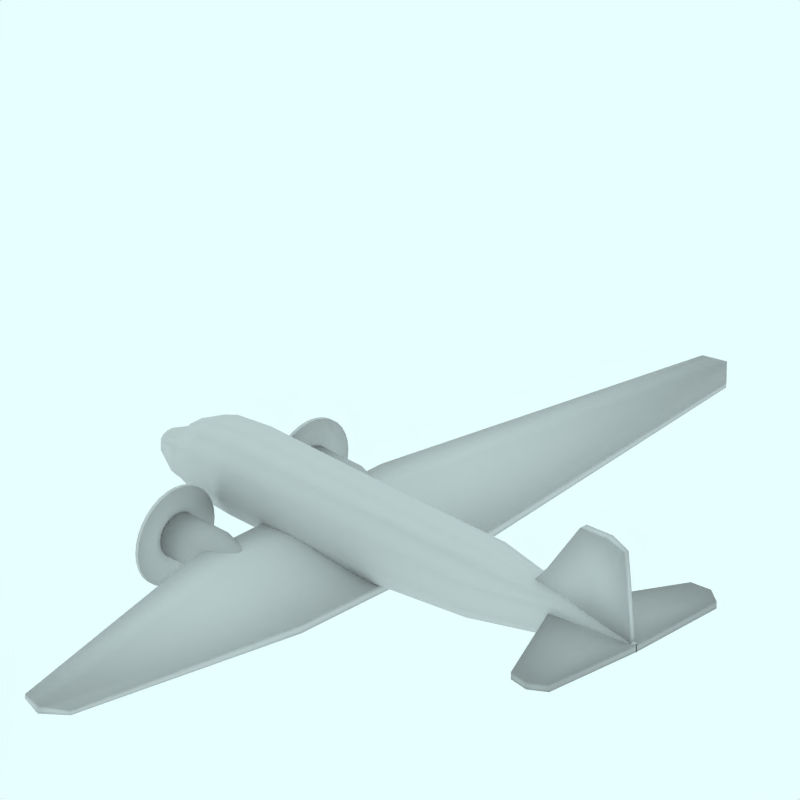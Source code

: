 # Source: Douglas_DC3_BOAC_SpeedBird.blend  (saved by Blender 2.49.2; exported with 4.5.12 LTS)
import bpy
from mathutils import Matrix  # noqa: F401  (used for matrix-valued properties, if any)

bpy.ops.wm.read_factory_settings(use_empty=True)
scene = bpy.context.scene
scene.name = 'Scene'

# ---- collections
col_collection_1 = bpy.data.collections.new('Collection 1'); scene.collection.children.link(col_collection_1)
col_collection_2 = bpy.data.collections.new('Collection 2'); scene.collection.children.link(col_collection_2)
col_collection_2.hide_render = True
col_collection_2.hide_viewport = True
col_collection_3 = bpy.data.collections.new('Collection 3'); scene.collection.children.link(col_collection_3)
col_collection_3.hide_render = True
col_collection_3.hide_viewport = True
col_collection_4 = bpy.data.collections.new('Collection 4'); scene.collection.children.link(col_collection_4)
col_collection_4.hide_render = True
col_collection_4.hide_viewport = True

# ---- materials (node trees are filled in below, after node groups)
mat_textface = bpy.data.materials.new('TextFace')
mat_textface.alpha_threshold = 0.0
mat_textface.roughness = 0.5
mat_textface.line_color = (0.0, 0.0, 0.0, 1.0)
mat_grigio = bpy.data.materials.new('Grigio')
mat_grigio.alpha_threshold = 0.0
mat_grigio.diffuse_color = (0.7, 0.7, 0.7, 1.0)
mat_grigio.roughness = 0.5
mat_grigio.line_color = (0.0, 0.0, 0.0, 1.0)
mat_transparent = bpy.data.materials.new('Transparent')
mat_transparent.alpha_threshold = 0.0
mat_transparent.preview_render_type = 'FLAT'
mat_transparent.roughness = 0.5

# ---- material node trees

# ---- world
world_world = bpy.data.worlds.new('World'); scene.world = world_world
world_world.color = (0.9059, 1.0, 1.0)
world_world.use_sun_shadow = False
world_world.sun_shadow_jitter_overblur = 0.0
world_world.cycles.sampling_method = 'MANUAL'
world_world.cycles.sample_map_resolution = 256

# ---- cameras
cam_camera_001 = bpy.data.cameras.new('Camera.001')
cam_camera_001.type = 'ORTHO'
cam_camera_001.passepartout_alpha = 0.2
cam_camera_001.clip_end = 100.0
cam_camera_001.lens = 35.0
cam_camera_001.ortho_scale = 12.0
cam_camera_001.display_size = 5.91
cam_camera_001.show_passepartout = False
cam_camera_001.show_safe_areas = True
cam_camera_001.dof.focus_distance = 0.0
cam_camera_001.dof.aperture_fstop = 128.0

# ---- lights
light_lamp = bpy.data.lights.new('Lamp', 'SUN')
light_lamp.transmission_factor = 0.0
light_lamp.angle = 1.571
light_lamp.energy = 0.028
light_lamp.shadow_buffer_clip_start = 0.5
light_lamp.shadow_soft_size = 1.0
light_lamp.shadow_cascade_max_distance = 1000.0
light_lamp.cycles.use_multiple_importance_sampling = False

# ---- meshes
me_cylinder_002 = bpy.data.meshes.new('Cylinder.002')
me_cylinder_002.from_pydata([(-0.5902, 0.1414, -4.88), (-0.5565, 0.05176, -4.88), (-0.5565, -0.05176, -4.88), (-0.5902, -0.1414, -4.88), (-0.6484, -0.1932, -4.88), (-0.842, -0.1932, -4.88), (-0.9002, -0.1414, -4.88), (-0.9339, -0.05176, -4.88), (-0.9339, 0.05176, -4.88), (-0.9002, 0.1414, -4.88), (-0.842, 0.1932, -4.88), (-0.6484, 0.1932, -4.88), (-1.125, 0.03536, 4.992), (-1.112, 0.01294, 4.992), (-1.112, -0.01294, 4.992), (-1.125, -0.03536, 4.992), (-1.148, -0.0483, 4.992), (-1.222, -0.0483, 4.992), (-1.244, -0.03536, 4.992), (-1.257, -0.01294, 4.992), (-1.257, 0.01294, 4.992), (-1.244, 0.03536, 4.992), (-1.222, 0.0483, 4.992), (-1.148, 0.0483, 4.992), (-0.7914, -6.763e-08, -4.992), (-1.189, -1.497e-07, 4.992), (-0.1867, 0.1553, -0.649), (-0.3162, 0.4243, -0.649), (-0.1867, -0.1553, -0.649), (-0.3162, -0.4243, -0.649), (-0.6612, -0.5796, -0.649), (-1.182, -0.5796, -0.649), (-1.509, -0.4243, -0.649), (-1.638, -0.1553, -0.649), (-1.638, 0.1553, -0.649), (-1.509, 0.4243, -0.649), (-1.182, 0.5796, -0.649), (-0.6612, 0.5796, -0.649), (-0.477, 0.1553, 1.813), (-0.5806, 0.4243, 1.813), (-0.477, -0.1553, 1.813), (-0.5806, -0.4243, 1.813), (-0.8149, -0.5796, 1.813), (-1.232, -0.5796, 1.813), (-1.535, -0.4243, 1.813), (-1.638, -0.1553, 1.813), (-1.638, 0.1553, 1.813), (-1.535, 0.4243, 1.813), (-1.232, 0.5796, 1.813), (-0.8149, 0.5796, 1.813), (-0.1867, 0.1553, -3.168), (-0.3162, 0.4243, -3.168), (-0.1867, -0.1553, -3.168), (-0.3162, -0.4243, -3.168), (-0.6612, -0.5796, -3.168), (-1.182, -0.5796, -3.168), (-1.509, -0.4243, -3.168), (-1.638, -0.1553, -3.168), (-1.638, 0.1553, -3.168), (-1.509, 0.4243, -3.168), (-1.182, 0.5796, -3.168), (-0.6612, 0.5796, -3.168), (-0.2466, 0.1553, -3.87), (-0.3616, 0.4243, -3.87), (-0.2466, -0.1553, -3.87), (-0.3616, -0.4243, -3.87), (-0.6755, -0.5796, -3.87), (-1.138, -0.5796, -3.87), (-1.421, -0.4243, -3.87), (-1.536, -0.1553, -3.87), (-1.536, 0.1553, -3.87), (-1.421, 0.4243, -3.87), (-1.138, 0.5796, -3.87), (-0.6755, 0.5796, -3.87), (-0.3586, 0.1168, -4.329), (-0.4424, 0.3191, -4.329), (-0.3586, -0.1168, -4.329), (-0.4424, -0.3191, -4.329), (-0.5576, -0.4359, -4.329), (-1.07, -0.4359, -4.329), (-1.215, -0.3191, -4.329), (-1.299, -0.1168, -4.329), (-1.299, 0.1168, -4.329), (-1.215, 0.3191, -4.329), (-1.07, 0.4359, -4.329), (-0.5576, 0.4359, -4.329), (-0.3902, 0.1125, -4.434), (-0.457, 0.3074, -4.434), (-0.3902, -0.1125, -4.434), (-0.457, -0.3074, -4.434), (-0.5728, -0.4199, -4.434), (-0.9571, -0.4199, -4.434), (-1.073, -0.3074, -4.434), (-1.14, -0.1125, -4.434), (-1.14, 0.1125, -4.434), (-1.073, 0.3074, -4.434), (-0.9571, 0.4199, -4.434), (-0.5728, 0.4199, -4.434), (-0.7551, 0.06885, 3.466), (-0.8228, 0.1881, 3.466), (-0.7551, -0.06885, 3.466), (-0.8228, -0.1881, 3.466), (-0.94, -0.2569, 3.466), (-1.329, -0.2569, 3.466), (-1.447, -0.1881, 3.466), (-1.514, -0.06885, 3.466), (-1.514, 0.06885, 3.466), (-1.447, 0.1881, 3.466), (-1.329, 0.2569, 3.466), (-0.94, 0.2569, 3.466)], [], [(24, 0, 1), (25, 13, 12), (24, 1, 2), (25, 14, 13), (24, 2, 3), (25, 15, 14), (24, 3, 4), (25, 16, 15), (24, 4, 5), (25, 17, 16), (24, 5, 6), (25, 18, 17), (24, 6, 7), (25, 19, 18), (24, 7, 8), (25, 20, 19), (24, 8, 9), (25, 21, 20), (24, 9, 10), (25, 22, 21), (24, 10, 11), (25, 23, 22), (11, 0, 24), (25, 12, 23), (27, 39, 38, 26), (26, 38, 40, 28), (28, 40, 41, 29), (29, 41, 42, 30), (30, 42, 43, 31), (31, 43, 44, 32), (32, 44, 45, 33), (33, 45, 46, 34), (34, 46, 47, 35), (35, 47, 48, 36), (36, 48, 49, 37), (39, 27, 37, 49), (51, 27, 26, 50), (50, 26, 28, 52), (52, 28, 29, 53), (53, 29, 30, 54), (54, 30, 31, 55), (55, 31, 32, 56), (56, 32, 33, 57), (57, 33, 34, 58), (58, 34, 35, 59), (59, 35, 36, 60), (60, 36, 37, 61), (27, 51, 61, 37), (63, 51, 50, 62), (62, 50, 52, 64), (64, 52, 53, 65), (65, 53, 54, 66), (66, 54, 55, 67), (67, 55, 56, 68), (68, 56, 57, 69), (69, 57, 58, 70), (70, 58, 59, 71), (71, 59, 60, 72), (72, 60, 61, 73), (51, 63, 73, 61), (75, 63, 62, 74), (74, 62, 64, 76), (76, 64, 65, 77), (77, 65, 66, 78), (78, 66, 67, 79), (79, 67, 68, 80), (80, 68, 69, 81), (81, 69, 70, 82), (82, 70, 71, 83), (83, 71, 72, 84), (84, 72, 73, 85), (63, 75, 85, 73), (0, 87, 86, 1), (87, 75, 74, 86), (1, 86, 88, 2), (86, 74, 76, 88), (2, 88, 89, 3), (88, 76, 77, 89), (3, 89, 90, 4), (89, 77, 78, 90), (4, 90, 91, 5), (90, 78, 79, 91), (5, 91, 92, 6), (91, 79, 80, 92), (6, 92, 93, 7), (92, 80, 81, 93), (7, 93, 94, 8), (93, 81, 82, 94), (8, 94, 95, 9), (94, 82, 83, 95), (9, 95, 96, 10), (95, 83, 84, 96), (10, 96, 97, 11), (96, 84, 85, 97), (75, 87, 97, 85), (87, 0, 11, 97), (39, 99, 98, 38), (99, 12, 13, 98), (38, 98, 100, 40), (98, 13, 14, 100), (40, 100, 101, 41), (100, 14, 15, 101), (41, 101, 102, 42), (101, 15, 16, 102), (42, 102, 103, 43), (102, 16, 17, 103), (43, 103, 104, 44), (103, 17, 18, 104), (44, 104, 105, 45), (104, 18, 19, 105), (45, 105, 106, 46), (105, 19, 20, 106), (46, 106, 107, 47), (106, 20, 21, 107), (47, 107, 108, 48), (107, 21, 22, 108), (48, 108, 109, 49), (108, 22, 23, 109), (12, 99, 109, 23), (99, 39, 49, 109)])
me_cylinder_002.polygons.foreach_set('use_smooth', [True] * 120)
_uv = me_cylinder_002.uv_layers.new(name='UVTex')
_uv.uv.foreach_set('vector', [0.0, 0.4166, 0.0113, 0.2779, 0.0113, 0.2548, 1.0, 0.6908, 1.0, 0.6376, 1.0, 0.6465, 0.0, 0.4166, 0.0113, 0.2548, 0.0113, 0.2548, 1.0, 0.6908, 1.0, 0.6376, 1.0, 0.6376, 0.0, 0.4166, 0.0113, 0.2548, 0.0113, 0.2779, 1.0, 0.6908, 1.0, 0.6465, 1.0, 0.6376, 0.0, 0.4166, 0.0113, 0.2779, 0.0113, 0.3181, 1.0, 0.6908, 1.0, 0.662, 1.0, 0.6465, 0.0, 0.4166, 0.0113, 0.3181, 0.0113, 0.4514, 1.0, 0.6908, 1.0, 0.7133, 1.0, 0.662, 0.0, 0.4166, 0.0113, 0.4514, 0.0113, 0.4916, 1.0, 0.6908, 1.0, 0.7287, 1.0, 0.7133, 0.0, 0.4166, 0.0113, 0.4916, 0.0113, 0.5148, 1.0, 0.6908, 1.0, 0.7376, 1.0, 0.7287, 0.0, 0.4166, 0.0113, 0.5148, 0.0113, 0.5148, 1.0, 0.6908, 1.0, 0.7376, 1.0, 0.7376, 0.0, 0.4166, 0.0113, 0.5148, 0.0113, 0.4916, 1.0, 0.6908, 1.0, 0.7287, 1.0, 0.7376, 0.0, 0.4166, 0.0113, 0.4916, 0.0113, 0.4514, 1.0, 0.6908, 1.0, 0.7133, 1.0, 0.7287, 0.0, 0.4166, 0.0113, 0.4514, 0.0113, 0.3181, 1.0, 0.6908, 1.0, 0.662, 1.0, 0.7133, 0.0113, 0.3181, 0.0113, 0.2779, 0.0, 0.4166, 1.0, 0.6908, 1.0, 0.6465, 1.0, 0.662, 0.435, 0.08916, 0.6816, 0.2713, 0.6816, 0.2, 0.435, 6.16e-08, 0.435, 6.16e-08, 0.6816, 0.2, 0.6816, 0.2, 0.435, 0.0, 0.435, 0.0, 0.6816, 0.2, 0.6816, 0.2713, 0.435, 0.08916, 0.435, 0.08916, 0.6816, 0.2713, 0.6816, 0.4328, 0.435, 0.3269, 0.435, 0.3269, 0.6816, 0.4328, 0.6816, 0.72, 0.435, 0.6859, 0.435, 0.6859, 0.6816, 0.72, 0.6816, 0.9287, 0.435, 0.9108, 0.435, 0.9108, 0.6816, 0.9287, 0.6816, 1.0, 0.435, 1.0, 0.435, 1.0, 0.6816, 1.0, 0.6816, 1.0, 0.435, 1.0, 0.435, 1.0, 0.6816, 1.0, 0.6816, 0.9287, 0.435, 0.9108, 0.435, 0.9108, 0.6816, 0.9287, 0.6816, 0.72, 0.435, 0.6859, 0.435, 0.6859, 0.6816, 0.72, 0.6816, 0.4328, 0.435, 0.3269, 0.6816, 0.2713, 0.435, 0.08916, 0.435, 0.3269, 0.6816, 0.4328, 0.1827, 0.08916, 0.435, 0.08916, 0.435, 6.16e-08, 0.1827, 2.053e-07, 0.1827, 2.053e-07, 0.435, 6.16e-08, 0.435, 0.0, 0.1827, 1.848e-07, 0.1827, 1.848e-07, 0.435, 0.0, 0.435, 0.08916, 0.1827, 0.08916, 0.1827, 0.08916, 0.435, 0.08916, 0.435, 0.3269, 0.1827, 0.3269, 0.1827, 0.3269, 0.435, 0.3269, 0.435, 0.6859, 0.1827, 0.6859, 0.1827, 0.6859, 0.435, 0.6859, 0.435, 0.9108, 0.1827, 0.9108, 0.1827, 0.9108, 0.435, 0.9108, 0.435, 1.0, 0.1827, 1.0, 0.1827, 1.0, 0.435, 1.0, 0.435, 1.0, 0.1827, 1.0, 0.1827, 1.0, 0.435, 1.0, 0.435, 0.9108, 0.1827, 0.9108, 0.1827, 0.9108, 0.435, 0.9108, 0.435, 0.6859, 0.1827, 0.6859, 0.1827, 0.6859, 0.435, 0.6859, 0.435, 0.3269, 0.1827, 0.3269, 0.435, 0.08916, 0.1827, 0.08916, 0.1827, 0.3269, 0.435, 0.3269, 0.1124, 0.1204, 0.1827, 0.08916, 0.1827, 2.053e-07, 0.1124, 0.04124, 0.1124, 0.04124, 0.1827, 2.053e-07, 0.1827, 1.848e-07, 0.1124, 0.04124, 0.1124, 0.04124, 0.1827, 1.848e-07, 0.1827, 0.08916, 0.1124, 0.1204, 0.1124, 0.1204, 0.1827, 0.08916, 0.1827, 0.3269, 0.1124, 0.3367, 0.1124, 0.3367, 0.1827, 0.3269, 0.1827, 0.6859, 0.1124, 0.6556, 0.1124, 0.6556, 0.1827, 0.6859, 0.1827, 0.9108, 0.1124, 0.8503, 0.1124, 0.8503, 0.1827, 0.9108, 0.1827, 1.0, 0.1124, 0.9295, 0.1124, 0.9295, 0.1827, 1.0, 0.1827, 1.0, 0.1124, 0.9295, 0.1124, 0.9295, 0.1827, 1.0, 0.1827, 0.9108, 0.1124, 0.8503, 0.1124, 0.8503, 0.1827, 0.9108, 0.1827, 0.6859, 0.1124, 0.6556, 0.1124, 0.6556, 0.1827, 0.6859, 0.1827, 0.3269, 0.1124, 0.3367, 0.1827, 0.08916, 0.1124, 0.1204, 0.1124, 0.3367, 0.1827, 0.3269, 0.06639, 0.1762, 0.1124, 0.1204, 0.1124, 0.04124, 0.06639, 0.1184, 0.06639, 0.1184, 0.1124, 0.04124, 0.1124, 0.04124, 0.06639, 0.1184, 0.06639, 0.1184, 0.1124, 0.04124, 0.1124, 0.1204, 0.06639, 0.1762, 0.06639, 0.1762, 0.1124, 0.1204, 0.1124, 0.3367, 0.06639, 0.2555, 0.06639, 0.2555, 0.1124, 0.3367, 0.1124, 0.6556, 0.06639, 0.6085, 0.06639, 0.6085, 0.1124, 0.6556, 0.1124, 0.8503, 0.06639, 0.7086, 0.06639, 0.7086, 0.1124, 0.8503, 0.1124, 0.9295, 0.06639, 0.7664, 0.06639, 0.7664, 0.1124, 0.9295, 0.1124, 0.9295, 0.06639, 0.7664, 0.06639, 0.7664, 0.1124, 0.9295, 0.1124, 0.8503, 0.06639, 0.7086, 0.06639, 0.7086, 0.1124, 0.8503, 0.1124, 0.6556, 0.06639, 0.6085, 0.06639, 0.6085, 0.1124, 0.6556, 0.1124, 0.3367, 0.06639, 0.2555, 0.1124, 0.1204, 0.06639, 0.1762, 0.06639, 0.2555, 0.1124, 0.3367, 0.0113, 0.2779, 0.05592, 0.1862, 0.05592, 0.1402, 0.0113, 0.2548, 0.05592, 0.1862, 0.06639, 0.1762, 0.06639, 0.1184, 0.05592, 0.1402, 0.0113, 0.2548, 0.05592, 0.1402, 0.05592, 0.1402, 0.0113, 0.2548, 0.05592, 0.1402, 0.06639, 0.1184, 0.06639, 0.1184, 0.05592, 0.1402, 0.0113, 0.2548, 0.05592, 0.1402, 0.05592, 0.1862, 0.0113, 0.2779, 0.05592, 0.1402, 0.06639, 0.1184, 0.06639, 0.1762, 0.05592, 0.1862, 0.0113, 0.2779, 0.05592, 0.1862, 0.05592, 0.266, 0.0113, 0.3181, 0.05592, 0.1862, 0.06639, 0.1762, 0.06639, 0.2555, 0.05592, 0.266, 0.0113, 0.3181, 0.05592, 0.266, 0.05592, 0.5308, 0.0113, 0.4514, 0.05592, 0.266, 0.06639, 0.2555, 0.06639, 0.6085, 0.05592, 0.5308, 0.0113, 0.4514, 0.05592, 0.5308, 0.05592, 0.6105, 0.0113, 0.4916, 0.05592, 0.5308, 0.06639, 0.6085, 0.06639, 0.7086, 0.05592, 0.6105, 0.0113, 0.4916, 0.05592, 0.6105, 0.05592, 0.6566, 0.0113, 0.5148, 0.05592, 0.6105, 0.06639, 0.7086, 0.06639, 0.7664, 0.05592, 0.6566, 0.0113, 0.5148, 0.05592, 0.6566, 0.05592, 0.6566, 0.0113, 0.5148, 0.05592, 0.6566, 0.06639, 0.7664, 0.06639, 0.7664, 0.05592, 0.6566, 0.0113, 0.5148, 0.05592, 0.6566, 0.05592, 0.6105, 0.0113, 0.4916, 0.05592, 0.6566, 0.06639, 0.7664, 0.06639, 0.7086, 0.05592, 0.6105, 0.0113, 0.4916, 0.05592, 0.6105, 0.05592, 0.5308, 0.0113, 0.4514, 0.05592, 0.6105, 0.06639, 0.7086, 0.06639, 0.6085, 0.05592, 0.5308, 0.0113, 0.4514, 0.05592, 0.5308, 0.05592, 0.266, 0.0113, 0.3181, 0.05592, 0.5308, 0.06639, 0.6085, 0.06639, 0.2555, 0.05592, 0.266, 0.06639, 0.1762, 0.05592, 0.1862, 0.05592, 0.266, 0.06639, 0.2555, 0.05592, 0.1862, 0.0113, 0.2779, 0.0113, 0.3181, 0.05592, 0.266, 0.6816, 0.2713, 0.8472, 0.4382, 0.8472, 0.3916, 0.6816, 0.2, 0.8472, 0.4382, 1.0, 0.6465, 1.0, 0.6376, 0.8472, 0.3916, 0.6816, 0.2, 0.8472, 0.3916, 0.8472, 0.3916, 0.6816, 0.2, 0.8472, 0.3916, 1.0, 0.6376, 1.0, 0.6376, 0.8472, 0.3916, 0.6816, 0.2, 0.8472, 0.3916, 0.8472, 0.4382, 0.6816, 0.2713, 0.8472, 0.3916, 1.0, 0.6376, 1.0, 0.6465, 0.8472, 0.4382, 0.6816, 0.2713, 0.8472, 0.4382, 0.8472, 0.519, 0.6816, 0.4328, 0.8472, 0.4382, 1.0, 0.6465, 1.0, 0.662, 0.8472, 0.519, 0.6816, 0.4328, 0.8472, 0.519, 0.8472, 0.7873, 0.6816, 0.72, 0.8472, 0.519, 1.0, 0.662, 1.0, 0.7133, 0.8472, 0.7873, 0.6816, 0.72, 0.8472, 0.7873, 0.8472, 0.8681, 0.6816, 0.9287, 0.8472, 0.7873, 1.0, 0.7133, 1.0, 0.7287, 0.8472, 0.8681, 0.6816, 0.9287, 0.8472, 0.8681, 0.8472, 0.9148, 0.6816, 1.0, 0.8472, 0.8681, 1.0, 0.7287, 1.0, 0.7376, 0.8472, 0.9148, 0.6816, 1.0, 0.8472, 0.9148, 0.8472, 0.9148, 0.6816, 1.0, 0.8472, 0.9148, 1.0, 0.7376, 1.0, 0.7376, 0.8472, 0.9148, 0.6816, 1.0, 0.8472, 0.9148, 0.8472, 0.8681, 0.6816, 0.9287, 0.8472, 0.9148, 1.0, 0.7376, 1.0, 0.7287, 0.8472, 0.8681, 0.6816, 0.9287, 0.8472, 0.8681, 0.8472, 0.7873, 0.6816, 0.72, 0.8472, 0.8681, 1.0, 0.7287, 1.0, 0.7133, 0.8472, 0.7873, 0.6816, 0.72, 0.8472, 0.7873, 0.8472, 0.519, 0.6816, 0.4328, 0.8472, 0.7873, 1.0, 0.7133, 1.0, 0.662, 0.8472, 0.519, 1.0, 0.6465, 0.8472, 0.4382, 0.8472, 0.519, 1.0, 0.662, 0.8472, 0.4382, 0.6816, 0.2713, 0.6816, 0.4328, 0.8472, 0.519])
me_cylinder_002.materials.append(mat_textface)
me_cylinder_002.use_remesh_preserve_volume = False
me_cylinder_002.use_remesh_preserve_attributes = False
me_cylinder_002.use_mirror_vertex_groups = False
me_cylinder_002.update()
me_cylinder_001 = bpy.data.meshes.new('Cylinder.001')
me_cylinder_001.from_pydata([(-0.07387, 1.671, -3.289), (-0.0285, 1.616, -3.289), (0.005212, 1.552, -3.289), (0.02597, 1.484, -3.289), (0.03298, 1.413, -3.289), (0.02597, 1.342, -3.289), (0.005212, 1.273, -3.289), (-0.0285, 1.21, -3.289), (-0.07387, 1.155, -3.289), (-0.1291, 1.11, -3.289), (-0.1922, 1.076, -3.289), (-0.2606, 1.055, -3.289), (-0.3318, 1.048, -3.289), (-0.403, 1.055, -3.289), (-0.4714, 1.076, -3.289), (-0.5345, 1.11, -3.289), (-0.5898, 1.155, -3.289), (-0.6351, 1.21, -3.289), (-0.6689, 1.273, -3.289), (-0.6896, 1.342, -3.289), (-0.6966, 1.413, -3.289), (-0.6896, 1.484, -3.289), (-0.6688, 1.552, -3.289), (-0.6351, 1.616, -3.289), (-0.5898, 1.671, -3.289), (-0.5345, 1.716, -3.289), (-0.4714, 1.75, -3.289), (-0.403, 1.771, -3.289), (-0.3318, 1.778, -3.289), (-0.2606, 1.771, -3.289), (-0.1922, 1.75, -3.289), (-0.1291, 1.716, -3.289), (-0.2802, 1.464, -1.36), (-0.2712, 1.453, -1.36), (-0.2644, 1.441, -1.36), (-0.2603, 1.427, -1.36), (-0.2589, 1.413, -1.36), (-0.2603, 1.399, -1.36), (-0.2644, 1.385, -1.36), (-0.2712, 1.372, -1.36), (-0.2802, 1.361, -1.36), (-0.2913, 1.352, -1.36), (-0.3039, 1.345, -1.36), (-0.3176, 1.341, -1.36), (-0.3318, 1.34, -1.36), (-0.3461, 1.341, -1.36), (-0.3597, 1.345, -1.36), (-0.3724, 1.352, -1.36), (-0.3834, 1.361, -1.36), (-0.3925, 1.372, -1.36), (-0.3992, 1.385, -1.36), (-0.4034, 1.399, -1.36), (-0.4048, 1.413, -1.36), (-0.4034, 1.427, -1.36), (-0.3992, 1.441, -1.36), (-0.3925, 1.453, -1.36), (-0.3834, 1.464, -1.36), (-0.3724, 1.474, -1.36), (-0.3597, 1.48, -1.36), (-0.3461, 1.484, -1.36), (-0.3318, 1.486, -1.36), (-0.3176, 1.484, -1.36), (-0.3039, 1.48, -1.36), (-0.2913, 1.474, -1.36), (-0.3318, 1.413, -3.289), (-0.3318, 1.413, -1.36), (-0.0285, 1.616, -2.488), (-0.07387, 1.671, -2.488), (0.005213, 1.552, -2.488), (0.02597, 1.484, -2.488), (0.03298, 1.413, -2.488), (0.02597, 1.342, -2.488), (0.005212, 1.273, -2.488), (-0.0285, 1.21, -2.488), (-0.07387, 1.155, -2.488), (-0.1291, 1.11, -2.488), (-0.1922, 1.076, -2.488), (-0.2606, 1.055, -2.488), (-0.3318, 1.048, -2.488), (-0.403, 1.055, -2.488), (-0.4714, 1.076, -2.488), (-0.5345, 1.11, -2.488), (-0.5898, 1.155, -2.488), (-0.6351, 1.21, -2.488), (-0.6688, 1.273, -2.488), (-0.6896, 1.342, -2.488), (-0.6966, 1.413, -2.488), (-0.6896, 1.484, -2.488), (-0.6689, 1.552, -2.488), (-0.6351, 1.616, -2.488), (-0.5898, 1.671, -2.488), (-0.5345, 1.716, -2.488), (-0.4714, 1.75, -2.488), (-0.403, 1.771, -2.488), (-0.3318, 1.778, -2.488), (-0.2607, 1.771, -2.488), (-0.1922, 1.75, -2.488), (-0.1291, 1.716, -2.488)], [], [(64, 0, 1), (65, 33, 32), (64, 1, 2), (65, 34, 33), (64, 2, 3), (65, 35, 34), (64, 3, 4), (65, 36, 35), (64, 4, 5), (65, 37, 36), (64, 5, 6), (65, 38, 37), (64, 6, 7), (65, 39, 38), (64, 7, 8), (65, 40, 39), (64, 8, 9), (65, 41, 40), (64, 9, 10), (65, 42, 41), (64, 10, 11), (65, 43, 42), (64, 11, 12), (65, 44, 43), (64, 12, 13), (65, 45, 44), (64, 13, 14), (65, 46, 45), (64, 14, 15), (65, 47, 46), (64, 15, 16), (65, 48, 47), (64, 16, 17), (65, 49, 48), (64, 17, 18), (65, 50, 49), (64, 18, 19), (65, 51, 50), (64, 19, 20), (65, 52, 51), (64, 20, 21), (65, 53, 52), (64, 21, 22), (65, 54, 53), (64, 22, 23), (65, 55, 54), (64, 23, 24), (65, 56, 55), (64, 24, 25), (65, 57, 56), (64, 25, 26), (65, 58, 57), (64, 26, 27), (65, 59, 58), (64, 27, 28), (65, 60, 59), (64, 28, 29), (65, 61, 60), (64, 29, 30), (65, 62, 61), (64, 30, 31), (65, 63, 62), (31, 0, 64), (65, 32, 63), (0, 67, 66, 1), (67, 32, 33, 66), (1, 66, 68, 2), (66, 33, 34, 68), (2, 68, 69, 3), (68, 34, 35, 69), (3, 69, 70, 4), (69, 35, 36, 70), (4, 70, 71, 5), (70, 36, 37, 71), (5, 71, 72, 6), (71, 37, 38, 72), (6, 72, 73, 7), (72, 38, 39, 73), (7, 73, 74, 8), (73, 39, 40, 74), (8, 74, 75, 9), (74, 40, 41, 75), (9, 75, 76, 10), (75, 41, 42, 76), (10, 76, 77, 11), (76, 42, 43, 77), (11, 77, 78, 12), (77, 43, 44, 78), (12, 78, 79, 13), (78, 44, 45, 79), (13, 79, 80, 14), (79, 45, 46, 80), (14, 80, 81, 15), (80, 46, 47, 81), (15, 81, 82, 16), (81, 47, 48, 82), (16, 82, 83, 17), (82, 48, 49, 83), (17, 83, 84, 18), (83, 49, 50, 84), (18, 84, 85, 19), (84, 50, 51, 85), (19, 85, 86, 20), (85, 51, 52, 86), (20, 86, 87, 21), (86, 52, 53, 87), (21, 87, 88, 22), (87, 53, 54, 88), (22, 88, 89, 23), (88, 54, 55, 89), (23, 89, 90, 24), (89, 55, 56, 90), (24, 90, 91, 25), (90, 56, 57, 91), (25, 91, 92, 26), (91, 57, 58, 92), (26, 92, 93, 27), (92, 58, 59, 93), (27, 93, 94, 28), (93, 59, 60, 94), (28, 94, 95, 29), (94, 60, 61, 95), (29, 95, 96, 30), (95, 61, 62, 96), (30, 96, 97, 31), (96, 62, 63, 97), (32, 67, 97, 63), (67, 0, 31, 97)])
me_cylinder_001.polygons.foreach_set('use_smooth', [True] * 128)
me_cylinder_001.materials.append(mat_grigio)
me_cylinder_001.use_remesh_preserve_volume = False
me_cylinder_001.use_remesh_preserve_attributes = False
me_cylinder_001.use_mirror_vertex_groups = False
me_cylinder_001.update()
me_cube_005 = bpy.data.meshes.new('Cube.005')
me_cube_005.from_pydata([(-0.03599, 6.952, 0.7947), (-0.7759, 7.181, 0.8802), (-0.02823, 6.952, 0.8745), (-0.7682, 7.181, 0.9601), (-0.08066, 0.0, 0.1787), (-2.42, 2.384e-07, 0.3629), (-0.06513, -4.768e-07, 0.3385), (-2.404, 2.384e-07, 0.5227), (-0.3812, 7.304, 0.8277), (-0.3678, 7.304, 0.9659), (-1.753, 2.384e-07, 0.3104), (-1.726, 0.0, 0.5868), (-0.08066, 2.014, 0.1787), (-2.42, 2.014, 0.3629), (-0.06513, 2.014, 0.3385), (-2.404, 2.014, 0.5227), (-1.753, 2.014, 0.3104), (-1.726, 2.014, 0.5868)], [], [(0, 8, 9, 2), (8, 1, 3, 9), (4, 12, 14, 6), (12, 0, 2, 14), (7, 15, 13, 5), (15, 3, 1, 13), (10, 16, 12, 4), (0, 12, 16, 8), (5, 13, 16, 10), (13, 1, 8, 16), (11, 17, 15, 7), (17, 9, 3, 15), (6, 14, 17, 11), (14, 2, 9, 17)])
me_cube_005.polygons.foreach_set('use_smooth', [True] * 14)
_uv = me_cube_005.uv_layers.new(name='UVTex')
_uv.uv.foreach_set('vector', [0.9968, 0.9519, 0.8524, 1.0, 0.858, 1.0, 1.0, 0.9519, 0.8524, 1.0, 0.6873, 0.9832, 0.6906, 0.9832, 0.858, 1.0, 0.9781, 6.643e-08, 0.9781, 0.2757, 0.9846, 0.2757, 0.9846, 0.0, 0.9781, 0.2757, 0.9968, 0.9519, 1.0, 0.9519, 0.9846, 0.2757, 0.006495, 1.248e-07, 0.006495, 0.2757, 9.969e-08, 0.2757, 0.0, 1.26e-07, 0.006495, 0.2757, 0.6906, 0.9832, 0.6873, 0.9832, 9.969e-08, 0.2757, 0.2788, 1.183e-07, 0.2788, 0.2757, 0.9781, 0.2757, 0.9781, 6.643e-08, 0.9968, 0.9519, 0.9781, 0.2757, 0.2788, 0.2757, 0.8524, 1.0, 0.0, 1.26e-07, 9.969e-08, 0.2757, 0.2788, 0.2757, 0.2788, 1.183e-07, 9.969e-08, 0.2757, 0.6873, 0.9832, 0.8524, 1.0, 0.2788, 0.2757, 0.29, 8.368e-08, 0.29, 0.2757, 0.006495, 0.2757, 0.006495, 1.248e-07, 0.29, 0.2757, 0.858, 1.0, 0.6906, 0.9832, 0.006495, 0.2757, 0.9846, 0.0, 0.9846, 0.2757, 0.29, 0.2757, 0.29, 8.368e-08, 0.9846, 0.2757, 1.0, 0.9519, 0.858, 1.0, 0.29, 0.2757])
me_cube_005.materials.append(mat_textface)
me_cube_005.use_remesh_preserve_volume = False
me_cube_005.use_remesh_preserve_attributes = False
me_cube_005.use_mirror_vertex_groups = False
me_cube_005.update()
me_cube_008 = bpy.data.meshes.new('Cube.008')
me_cube_008.from_pydata([(4.955, 0.04572, 1.12), (2.551, 0.06996, 1.12), (4.805, 0.04572, 2.761), (3.887, 0.06996, 2.832), (4.955, -2.98e-08, 1.12), (2.551, 2.682e-07, 1.12), (4.805, -5.662e-07, 2.761), (3.887, 1.788e-07, 2.832), (4.891, 0.04572, 1.854), (3.192, 0.06996, 1.854), (4.891, -3.57e-07, 1.854), (3.192, 2.137e-07, 1.854), (4.02, 0.06996, 1.12), (4.449, 0.06996, 2.874), (4.02, 1.267e-07, 1.12), (4.449, -1.751e-07, 2.874), (4.169, 0.06996, 1.854)], [], [(0, 8, 10, 4), (8, 2, 6, 10), (3, 9, 11, 7), (9, 1, 5, 11), (12, 0, 4, 14), (14, 5, 1, 12), (7, 15, 13, 3), (15, 6, 2, 13), (8, 16, 13, 2), (16, 9, 3, 13), (0, 12, 16, 8), (12, 1, 9, 16)])
me_cube_008.polygons.foreach_set('use_smooth', [True] * 12)
_uv = me_cube_008.uv_layers.new(name='UVTex')
_uv.uv.foreach_set('vector', [1.0, 0.0, 0.9732, 0.4186, 0.9732, 0.4186, 1.0, 0.0, 0.9732, 0.4186, 0.9374, 0.9355, 0.9374, 0.9355, 0.9732, 0.4186, 0.5557, 0.9758, 0.2666, 0.4186, 0.2666, 0.4186, 0.5557, 0.9758, 0.2666, 0.4186, 0.0, 1.36e-07, 0.0, 1.36e-07, 0.2666, 0.4186, 0.6108, 6.798e-08, 1.0, 0.0, 1.0, 0.0, 0.6108, 0.0, 0.6108, 0.0, 0.0, 1.36e-07, 0.0, 1.36e-07, 0.6108, 6.798e-08, 0.5557, 0.9758, 0.7895, 1.0, 0.7895, 1.0, 0.5557, 0.9758, 0.7895, 1.0, 0.9374, 0.9355, 0.9374, 0.9355, 0.7895, 1.0, 0.9732, 0.4186, 0.6732, 0.4186, 0.7895, 1.0, 0.9374, 0.9355, 0.6732, 0.4186, 0.2666, 0.4186, 0.5557, 0.9758, 0.7895, 1.0, 1.0, 0.0, 0.6108, 6.798e-08, 0.6732, 0.4186, 0.9732, 0.4186, 0.6108, 6.798e-08, 0.0, 1.36e-07, 0.2666, 0.4186, 0.6732, 0.4186])
me_cube_008.materials.append(mat_textface)
me_cube_008.use_remesh_preserve_volume = False
me_cube_008.use_remesh_preserve_attributes = False
me_cube_008.use_mirror_vertex_groups = False
me_cube_008.update()
me_cube_004 = bpy.data.meshes.new('Cube.004')
me_cube_004.from_pydata([(4.939, 1.776, 1.113), (4.259, 1.907, 1.113), (4.939, 1.776, 1.236), (4.259, 1.907, 1.236), (5.014, 0.005059, 1.113), (3.269, 2.682e-07, 1.113), (5.014, 0.005059, 1.236), (3.269, 1.788e-07, 1.236), (4.635, 1.963, 1.113), (4.635, 1.963, 1.236), (4.466, 8.047e-08, 1.113), (4.466, -2.906e-07, 1.236)], [], [(4, 0, 2, 6), (7, 3, 1, 5), (0, 8, 9, 2), (8, 1, 3, 9), (8, 0, 4, 10), (10, 5, 1, 8), (7, 11, 9, 3), (11, 6, 2, 9)])
me_cube_004.polygons.foreach_set('use_smooth', [True] * 8)
me_cube_004.materials.append(mat_grigio)
me_cube_004.use_remesh_preserve_volume = False
me_cube_004.use_remesh_preserve_attributes = False
me_cube_004.use_mirror_vertex_groups = False
me_cube_004.update()
me_cylinder = bpy.data.meshes.new('Cylinder')
me_cylinder.from_pydata([(0.2749, 1.992, -3.383), (0.3757, 1.869, -3.383), (0.4505, 1.729, -3.383), (0.4966, 1.577, -3.383), (0.5122, 1.419, -3.383), (0.4966, 1.261, -3.383), (0.4505, 1.109, -3.383), (0.3757, 0.9694, -3.383), (0.2749, 0.8466, -3.383), (0.1522, 0.7459, -3.383), (0.01217, 0.671, -3.383), (-0.1398, 0.6249, -3.383), (-0.2978, 0.6094, -3.383), (-0.4558, 0.6249, -3.383), (-0.6078, 0.671, -3.383), (-0.7478, 0.7459, -3.383), (-0.8706, 0.8466, -3.383), (-0.9713, 0.9694, -3.383), (-1.046, 1.109, -3.383), (-1.092, 1.261, -3.383), (-1.108, 1.419, -3.383), (-1.092, 1.577, -3.383), (-1.046, 1.729, -3.383), (-0.9713, 1.869, -3.383), (-0.8706, 1.992, -3.383), (-0.7478, 2.093, -3.383), (-0.6078, 2.168, -3.383), (-0.4558, 2.214, -3.383), (-0.2978, 2.229, -3.383), (-0.1398, 2.214, -3.383), (0.01217, 2.168, -3.383), (0.1522, 2.093, -3.383), (0.2749, 1.992, -3.324), (0.3757, 1.869, -3.324), (0.4505, 1.729, -3.324), (0.4966, 1.577, -3.324), (0.5122, 1.419, -3.324), (0.4966, 1.261, -3.324), (0.4505, 1.109, -3.324), (0.3757, 0.9694, -3.324), (0.2749, 0.8466, -3.324), (0.1522, 0.7459, -3.324), (0.01217, 0.671, -3.324), (-0.1398, 0.6249, -3.324), (-0.2978, 0.6094, -3.324), (-0.4558, 0.6249, -3.324), (-0.6078, 0.671, -3.324), (-0.7478, 0.7459, -3.324), (-0.8706, 0.8466, -3.324), (-0.9713, 0.9694, -3.324), (-1.046, 1.109, -3.324), (-1.092, 1.261, -3.324), (-1.108, 1.419, -3.324), (-1.092, 1.577, -3.324), (-1.046, 1.729, -3.324), (-0.9713, 1.869, -3.324), (-0.8706, 1.992, -3.324), (-0.7478, 2.093, -3.324), (-0.6078, 2.168, -3.324), (-0.4558, 2.214, -3.324), (-0.2978, 2.229, -3.324), (-0.1398, 2.214, -3.324), (0.01216, 2.168, -3.324), (0.1522, 2.093, -3.324), (-0.2978, 1.419, -3.383), (-0.2978, 1.419, -3.324)], [], [(64, 0, 1), (65, 33, 32), (64, 1, 2), (65, 34, 33), (64, 2, 3), (65, 35, 34), (64, 3, 4), (65, 36, 35), (64, 4, 5), (65, 37, 36), (64, 5, 6), (65, 38, 37), (64, 6, 7), (65, 39, 38), (64, 7, 8), (65, 40, 39), (64, 8, 9), (65, 41, 40), (64, 9, 10), (65, 42, 41), (64, 10, 11), (65, 43, 42), (64, 11, 12), (65, 44, 43), (64, 12, 13), (65, 45, 44), (64, 13, 14), (65, 46, 45), (64, 14, 15), (65, 47, 46), (64, 15, 16), (65, 48, 47), (64, 16, 17), (65, 49, 48), (64, 17, 18), (65, 50, 49), (64, 18, 19), (65, 51, 50), (64, 19, 20), (65, 52, 51), (64, 20, 21), (65, 53, 52), (64, 21, 22), (65, 54, 53), (64, 22, 23), (65, 55, 54), (64, 23, 24), (65, 56, 55), (64, 24, 25), (65, 57, 56), (64, 25, 26), (65, 58, 57), (64, 26, 27), (65, 59, 58), (64, 27, 28), (65, 60, 59), (64, 28, 29), (65, 61, 60), (64, 29, 30), (65, 62, 61), (64, 30, 31), (65, 63, 62), (31, 0, 64), (65, 32, 63), (0, 32, 33, 1), (1, 33, 34, 2), (2, 34, 35, 3), (3, 35, 36, 4), (4, 36, 37, 5), (5, 37, 38, 6), (6, 38, 39, 7), (7, 39, 40, 8), (8, 40, 41, 9), (9, 41, 42, 10), (10, 42, 43, 11), (11, 43, 44, 12), (12, 44, 45, 13), (13, 45, 46, 14), (14, 46, 47, 15), (15, 47, 48, 16), (16, 48, 49, 17), (17, 49, 50, 18), (18, 50, 51, 19), (19, 51, 52, 20), (20, 52, 53, 21), (21, 53, 54, 22), (22, 54, 55, 23), (23, 55, 56, 24), (24, 56, 57, 25), (25, 57, 58, 26), (26, 58, 59, 27), (27, 59, 60, 28), (28, 60, 61, 29), (29, 61, 62, 30), (30, 62, 63, 31), (32, 0, 31, 63)])
me_cylinder.polygons.foreach_set('use_smooth', [True] * 96)
me_cylinder.use_remesh_preserve_volume = False
me_cylinder.use_remesh_preserve_attributes = False
me_cylinder.use_mirror_vertex_groups = False
me_cylinder.update()
me_sphere = bpy.data.meshes.new('Sphere')
me_sphere.from_pydata([(-1.333e-06, 1.25e-06, 31.62), (-22.88, 16.62, 14.14), (8.74, 26.9, 14.14), (28.28, 4.856e-07, 14.14), (-8.74, 26.9, -14.14), (22.88, 16.62, -14.14), (-28.28, -7.508e-07, -14.14), (1.432e-06, -1.515e-06, -31.62), (-13.45, 9.772, 26.9), (5.137, 15.81, 26.9), (-8.313, 25.58, 16.63), (-26.9, 5.941e-07, 16.63), (16.63, 1.043e-06, 26.9), (21.76, 15.81, 16.63), (-30.08, 9.772, -1.941e-06), (-18.59, 25.58, -2.13e-06), (4.973e-08, 31.62, -1.581e-06), (18.59, 25.58, -5.047e-07), (30.08, 9.772, 6.886e-07), (-21.76, 15.81, -16.63), (8.313, 25.58, -16.63), (26.9, -8.593e-07, -16.63), (-16.63, -1.308e-06, -26.9), (-5.137, 15.81, -26.9), (13.45, 9.772, -26.9), (-24.33, 17.68, -2.035e-06), (-20.73, 21.1, 7.071), (-21.46, 21.63, -2.082e-06), (-19.66, 23.34, 3.536), (-22.53, 19.39, 3.536), (-22.9, 19.65, -2.059e-06), (-20.02, 23.61, -2.106e-06), (-20.2, 22.22, 5.303), (-19.12, 24.46, 1.768), (-21.63, 20.25, 5.303), (-23.43, 18.53, 1.768), (-20.56, 22.49, 1.768), (-21.1, 21.37, 3.536), (-22.0, 20.51, 1.768), (-22.18, 20.64, -2.071e-06), (-20.74, 22.62, -2.094e-06), (-19.93, 22.78, 4.419), (-19.39, 23.9, 2.652), (-22.08, 19.82, 4.419), (-22.98, 18.96, 2.652), (-21.01, 22.06, 0.8839), (-20.11, 22.92, 2.652), (-21.82, 20.38, 3.536), (-20.38, 22.36, 3.536), (-21.73, 21.07, 0.8839), (-22.26, 19.95, 2.652), (-20.29, 23.05, 0.8839), (-19.57, 24.04, 0.8839), (-19.84, 23.48, 1.768), (-20.83, 21.93, 2.652), (-21.55, 20.94, 2.652), (-21.28, 21.5, 1.768), (-23.16, 19.09, 0.8839), (-22.45, 20.08, 0.8839), (-22.71, 19.52, 1.768), (-21.37, 20.81, 4.419), (-20.65, 21.8, 4.419), (-20.92, 21.24, 5.303), (-6.725, 4.886, 29.26), (-18.17, 13.2, 20.52), (2.569, 7.906, 29.26), (6.939, 21.36, 20.52), (0.2137, 26.24, 15.38), (-15.6, 21.1, 15.38), (-24.89, 8.312, 15.38), (-29.18, 4.886, -7.071), (-26.48, 13.2, 7.071), (-13.66, 26.24, -7.071), (4.37, 29.26, 7.071), (-4.37, 29.26, -7.071), (13.66, 26.24, 7.071), (20.73, 21.1, -7.071), (-25.02, 7.906, -15.38), (-15.25, 21.36, -15.38), (-0.2137, 26.24, -15.38), (15.6, 21.1, -15.38), (-22.45, -1.03e-06, -20.52), (-8.313, -1.412e-06, -29.26), (-6.939, 21.36, -20.52), (-2.569, 7.906, -29.26), (18.17, 13.2, -20.52), (6.725, 4.886, -29.26), (-10.88, 17.68, 21.76), (-4.156, 12.79, 26.9), (-1.588, 20.7, 21.76), (-20.17, 4.886, 21.76), (-28.49, 4.886, 8.313), (-4.156, 28.6, 8.313), (-13.45, 25.58, 8.313), (-9.294, 28.6, -1.855e-06), (-25.92, 12.79, -8.313), (-20.17, 20.7, -8.313), (4.156, 28.6, -8.313), (9.294, 28.6, -1.043e-06), (13.45, 25.58, -8.313), (-13.45, 15.81, -21.76), (-19.19, 7.906, -21.76), (-10.88, 7.906, -26.9), (10.88, 17.68, -21.76), (1.588, 20.7, -21.76), (4.156, 12.79, -26.9), (-19.08, 24.81, 0.4419)], [], [(9, 13, 12), (3, 12, 13), (18, 3, 13), (13, 17, 18), (21, 18, 5), (30, 25, 19), (26, 32, 10), (25, 35, 1), (34, 26, 1), (31, 40, 19), (40, 27, 19), (27, 39, 19), (39, 30, 19), (32, 41, 10), (41, 28, 10), (28, 42, 10), (42, 33, 10), (51, 36, 45), (45, 40, 51), (31, 51, 40), (40, 45, 27), (51, 31, 52), (52, 53, 51), (36, 51, 53), (53, 52, 33), (42, 28, 46), (46, 53, 42), (33, 42, 53), (53, 46, 36), (54, 36, 46), (46, 48, 54), (37, 54, 48), (48, 46, 28), (54, 37, 55), (55, 56, 54), (36, 54, 56), (56, 55, 38), (49, 27, 45), (45, 56, 49), (38, 49, 56), (56, 45, 36), (50, 38, 55), (55, 47, 50), (29, 50, 47), (47, 55, 37), (30, 57, 25), (57, 35, 25), (57, 30, 58), (58, 59, 57), (35, 57, 59), (59, 58, 38), (50, 29, 44), (44, 59, 50), (38, 50, 59), (59, 44, 35), (49, 38, 58), (58, 39, 49), (27, 49, 39), (39, 58, 30), (60, 34, 43), (43, 47, 60), (37, 60, 47), (47, 43, 29), (60, 37, 61), (61, 62, 60), (34, 60, 62), (62, 61, 32), (34, 62, 26), (62, 32, 26), (41, 32, 61), (61, 48, 41), (28, 41, 48), (48, 61, 37), (35, 44, 1), (44, 29, 1), (29, 43, 1), (43, 34, 1), (68, 10, 87), (87, 64, 68), (1, 68, 64), (64, 87, 8), (88, 8, 87), (87, 89, 88), (9, 88, 89), (89, 87, 10), (67, 2, 66), (66, 89, 67), (10, 67, 89), (89, 66, 9), (88, 9, 65), (65, 63, 88), (8, 88, 63), (65, 0, 63), (90, 11, 69), (69, 64, 90), (8, 90, 64), (64, 69, 1), (9, 66, 13), (66, 2, 13), (0, 65, 12), (65, 9, 12), (91, 14, 71), (71, 69, 91), (11, 91, 69), (69, 71, 1), (92, 16, 73), (73, 67, 92), (10, 92, 67), (67, 73, 2), (92, 10, 93), (93, 94, 92), (16, 92, 94), (94, 93, 15), (72, 4, 74), (74, 94, 72), (15, 72, 94), (94, 74, 16), (17, 76, 18), (76, 5, 18), (2, 75, 13), (75, 17, 13), (77, 19, 95), (95, 70, 77), (6, 77, 70), (70, 95, 14), (78, 4, 72), (72, 96, 78), (19, 78, 96), (96, 72, 15), (79, 20, 97), (97, 74, 79), (4, 79, 74), (74, 97, 16), (98, 16, 97), (97, 99, 98), (17, 98, 99), (99, 97, 20), (80, 5, 76), (76, 99, 80), (20, 80, 99), (99, 76, 17), (98, 17, 75), (75, 73, 98), (16, 98, 73), (73, 75, 2), (100, 23, 83), (83, 78, 100), (19, 100, 78), (78, 83, 4), (100, 19, 101), (101, 102, 100), (23, 100, 102), (102, 101, 22), (82, 7, 84), (84, 102, 82), (22, 82, 102), (102, 84, 23), (81, 22, 101), (101, 77, 81), (6, 81, 77), (77, 101, 19), (103, 24, 85), (85, 80, 103), (20, 103, 80), (80, 85, 5), (103, 20, 104), (104, 105, 103), (24, 103, 105), (105, 104, 23), (84, 7, 86), (86, 105, 84), (23, 84, 105), (105, 86, 24), (83, 23, 104), (104, 79, 83), (4, 83, 79), (79, 104, 20), (5, 85, 21), (85, 24, 21), (14, 95, 25), (95, 19, 25), (1, 71, 25), (71, 14, 25), (10, 68, 26), (68, 1, 26), (19, 96, 31), (96, 15, 31), (15, 93, 33), (93, 10, 33), (52, 106, 33), (106, 15, 33), (15, 106, 31), (106, 52, 31)])
me_sphere.use_remesh_preserve_volume = False
me_sphere.use_remesh_preserve_attributes = False
me_sphere.use_mirror_vertex_groups = False
me_sphere.update()
me_plane = bpy.data.meshes.new('Plane')
me_plane.from_pydata([(4.25, 4.06, 0.0001214), (4.25, -4.25, 0.0001214), (-4.06, -4.25, 0.0001214), (-4.06, 4.06, 0.0001214)], [], [(0, 3, 2, 1)])
me_plane.materials.append(mat_transparent)
me_plane.use_remesh_preserve_volume = False
me_plane.use_remesh_preserve_attributes = False
me_plane.use_mirror_vertex_groups = False
me_plane.update()

# ---- objects
ob_cylinder_002 = bpy.data.objects.new('Cylinder.002', me_cylinder_002)
ob_cylinder_001 = bpy.data.objects.new('Cylinder.001', me_cylinder_001)
ob_cube = bpy.data.objects.new('Cube', me_cube_005)
ob_cube_005 = bpy.data.objects.new('Cube.005', me_cube_008)
ob_cube_004 = bpy.data.objects.new('Cube.004', me_cube_004)
ob_cylinder = bpy.data.objects.new('Cylinder', me_cylinder)
ob_camera = bpy.data.objects.new('Camera', cam_camera_001)
ob_sphere = bpy.data.objects.new('Sphere', me_sphere)
ob_lamp_001 = bpy.data.objects.new('Lamp.001', light_lamp)
ob_plane = bpy.data.objects.new('Plane', me_plane)

# ---- transforms, parenting, visibility, modifiers, constraints
ob_cylinder_002.location = (0.0, 0.0, 0.0)
ob_cylinder_002.rotation_euler = (-0.0, 1.571, 0.0)
ob_cylinder_002.lock_rotations_4d = False
ob_cylinder_002.empty_display_type = 'ARROWS'
ob_cylinder_002.lineart.crease_threshold = 0.0
ob_cylinder_001.location = (0.0, 0.0, 0.0)
ob_cylinder_001.rotation_euler = (-0.0, 1.571, 0.0)
ob_cylinder_001.lock_rotations_4d = False
ob_cylinder_001.empty_display_type = 'ARROWS'
ob_cylinder_001.lineart.crease_threshold = 0.0
_m = ob_cylinder_001.modifiers.new('Mirror', 'MIRROR')
_m.use_axis = (False, True, False)
ob_cube.location = (0.0, 0.0, 0.0)
ob_cube.lock_rotations_4d = False
ob_cube.empty_display_type = 'ARROWS'
ob_cube.lineart.crease_threshold = 0.0
_m = ob_cube.modifiers.new('Mirror', 'MIRROR')
_m.use_axis = (False, True, False)
ob_cube_005.location = (0.0, 0.0, 0.0)
ob_cube_005.lock_rotations_4d = False
ob_cube_005.empty_display_type = 'ARROWS'
ob_cube_005.lineart.crease_threshold = 0.0
_m = ob_cube_005.modifiers.new('Mirror', 'MIRROR')
_m.use_axis = (False, True, False)
ob_cube_004.location = (0.0, 0.0, 0.0)
ob_cube_004.lock_rotations_4d = False
ob_cube_004.empty_display_type = 'ARROWS'
ob_cube_004.lineart.crease_threshold = 0.0
_m = ob_cube_004.modifiers.new('Mirror', 'MIRROR')
_m.use_axis = (False, True, False)
ob_cylinder.location = (0.0, 0.0, 0.0)
ob_cylinder.rotation_euler = (-0.0, 1.571, 0.0)
ob_cylinder.lock_rotations_4d = False
ob_cylinder.empty_display_type = 'ARROWS'
ob_cylinder.lineart.crease_threshold = 0.0
_m = ob_cylinder.modifiers.new('Mirror', 'MIRROR')
_m.use_axis = (False, True, False)
ob_camera.location = (10.0, -10.0, 11.6)
ob_camera.rotation_euler = (1.047, 0.0, 0.7854)
ob_camera.lock_rotations_4d = False
ob_camera.empty_display_type = 'ARROWS'
ob_camera.color = (0.0, 0.0, 0.0, 1.0)
ob_camera.lineart.crease_threshold = 0.0
ob_sphere.location = (-0.02993, 0.1261, 0.07312)
ob_sphere.rotation_euler = (1.571, -0.0, 1.571)
ob_sphere.lock_rotations_4d = False
ob_sphere.empty_display_type = 'ARROWS'
ob_sphere.color = (0.0, 0.0, 0.0, 1.0)
ob_sphere.show_instancer_for_render = False
ob_sphere.instance_type = 'VERTS'
ob_sphere.use_instance_vertices_rotation = True
ob_sphere.lineart.crease_threshold = 0.0
ob_lamp_001.parent = ob_sphere
ob_lamp_001.matrix_parent_inverse = Matrix(((-4.371e-08, 1.0, -2.118e-22, -0.1261), (4.371e-08, 1.911e-15, 1.0, -0.07312), (1.0, 4.371e-08, -4.371e-08, 0.02993), (0.0, 0.0, 0.0, 1.0)))
ob_lamp_001.location = (-0.02993, 0.1261, 0.07312)
ob_lamp_001.rotation_euler = (1.571, -0.0, 1.571)
ob_lamp_001.lock_rotations_4d = False
ob_lamp_001.empty_display_type = 'ARROWS'
ob_lamp_001.color = (0.0, 0.0, 0.0, 1.0)
ob_lamp_001.lineart.crease_threshold = 0.0
ob_plane.location = (0.0, 0.0, 0.0)
ob_plane.lock_rotations_4d = False
ob_plane.empty_display_type = 'ARROWS'
ob_plane.color = (0.0, 0.0, 0.0, 1.0)
ob_plane.lineart.crease_threshold = 0.0

# ---- collection membership
col_collection_1.objects.link(ob_cylinder_002)
col_collection_1.objects.link(ob_cylinder_001)
col_collection_1.objects.link(ob_cube)
col_collection_1.objects.link(ob_cube_005)
col_collection_1.objects.link(ob_cube_004)
col_collection_1.objects.link(ob_cylinder)
col_collection_2.objects.link(ob_camera)
col_collection_3.objects.link(ob_sphere)
col_collection_3.objects.link(ob_lamp_001)
col_collection_4.objects.link(ob_plane)

# ---- scene / render settings (as saved in the file)
scene.camera = ob_camera
scene.frame_start = 1; scene.frame_end = 1; scene.frame_set(3)
scene.render.engine = 'BLENDER_EEVEE_NEXT'
scene.render.image_settings.color_mode = 'RGB'
scene.render.image_settings.compression = 90
scene.render.resolution_x = 128
scene.render.resolution_y = 128
scene.render.pixel_aspect_x = 100.0
scene.render.pixel_aspect_y = 100.0
scene.render.fps = 25
scene.render.dither_intensity = 0.0
scene.render.use_compositing = False
scene.render.use_sequencer = False
scene.render.bake_margin = 2
scene.render.bake_bias = 0.0
scene.render.use_stamp_time = False
scene.render.use_stamp_date = False
scene.render.use_stamp_frame = False
scene.render.use_stamp_camera = False
scene.render.use_stamp_scene = False
scene.render.use_stamp_filename = False
scene.render.use_stamp_render_time = False
scene.render.stamp_font_size = 0
scene.cycles.use_denoising = False
scene.cycles.samples = 10
scene.cycles.sampling_pattern = 'TABULATED_SOBOL'
scene.cycles.light_sampling_threshold = 0.0
scene.cycles.use_adaptive_sampling = False
scene.cycles.use_light_tree = False
scene.cycles.blur_glossy = 0.0
scene.cycles.volume_bounces = 1
scene.cycles.pixel_filter_type = 'GAUSSIAN'
scene.cycles.sample_clamp_indirect = 0.0
scene.view_settings.view_transform = 'Raw'
bpy.context.view_layer.update()
